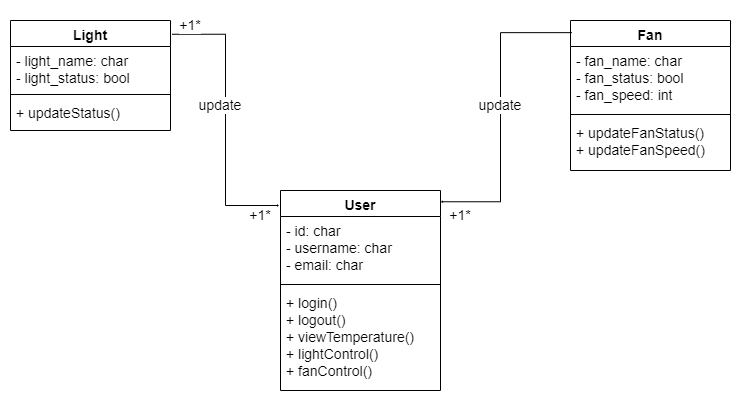

The diagram above was exported from draw.io. Its source (the exported page's mxGraphModel, read from the mxfile embedded in the PNG):
<mxGraphModel dx="1038" dy="489" grid="1" gridSize="10" guides="1" tooltips="1" connect="1" arrows="1" fold="1" page="1" pageScale="1" pageWidth="1200" pageHeight="1600" math="0" shadow="0">
  <root>
    <mxCell id="0" />
    <mxCell id="1" parent="0" />
    <mxCell id="xG1bJsb5copSgvmPYoyQ-14" style="edgeStyle=elbowEdgeStyle;rounded=0;orthogonalLoop=1;jettySize=auto;html=1;entryX=-0.007;entryY=0.075;entryDx=0;entryDy=0;entryPerimeter=0;fontSize=14;exitX=1.01;exitY=0.125;exitDx=0;exitDy=0;exitPerimeter=0;endSize=0;" parent="1" source="xG1bJsb5copSgvmPYoyQ-1" target="xG1bJsb5copSgvmPYoyQ-5" edge="1">
      <mxGeometry relative="1" as="geometry" />
    </mxCell>
    <mxCell id="xG1bJsb5copSgvmPYoyQ-1" value="Light" style="swimlane;fontStyle=1;align=center;verticalAlign=top;childLayout=stackLayout;horizontal=1;startSize=26;horizontalStack=0;resizeParent=1;resizeParentMax=0;resizeLast=0;collapsible=1;marginBottom=0;fontSize=14;" parent="1" vertex="1">
      <mxGeometry x="150" y="120" width="160" height="110" as="geometry" />
    </mxCell>
    <mxCell id="xG1bJsb5copSgvmPYoyQ-2" value="- light_name: char&#10;- light_status: bool" style="text;strokeColor=none;fillColor=none;align=left;verticalAlign=top;spacingLeft=4;spacingRight=4;overflow=hidden;rotatable=0;points=[[0,0.5],[1,0.5]];portConstraint=eastwest;fontSize=14;" parent="xG1bJsb5copSgvmPYoyQ-1" vertex="1">
      <mxGeometry y="26" width="160" height="44" as="geometry" />
    </mxCell>
    <mxCell id="xG1bJsb5copSgvmPYoyQ-3" value="" style="line;strokeWidth=1;fillColor=none;align=left;verticalAlign=middle;spacingTop=-1;spacingLeft=3;spacingRight=3;rotatable=0;labelPosition=right;points=[];portConstraint=eastwest;fontSize=14;" parent="xG1bJsb5copSgvmPYoyQ-1" vertex="1">
      <mxGeometry y="70" width="160" height="8" as="geometry" />
    </mxCell>
    <mxCell id="xG1bJsb5copSgvmPYoyQ-4" value="+ updateStatus()" style="text;strokeColor=none;fillColor=none;align=left;verticalAlign=top;spacingLeft=4;spacingRight=4;overflow=hidden;rotatable=0;points=[[0,0.5],[1,0.5]];portConstraint=eastwest;fontSize=14;" parent="xG1bJsb5copSgvmPYoyQ-1" vertex="1">
      <mxGeometry y="78" width="160" height="32" as="geometry" />
    </mxCell>
    <mxCell id="xG1bJsb5copSgvmPYoyQ-5" value="User" style="swimlane;fontStyle=1;align=center;verticalAlign=top;childLayout=stackLayout;horizontal=1;startSize=26;horizontalStack=0;resizeParent=1;resizeParentMax=0;resizeLast=0;collapsible=1;marginBottom=0;fontSize=14;" parent="1" vertex="1">
      <mxGeometry x="420" y="290" width="160" height="200" as="geometry">
        <mxRectangle x="440" y="300" width="60" height="26" as="alternateBounds" />
      </mxGeometry>
    </mxCell>
    <mxCell id="xG1bJsb5copSgvmPYoyQ-6" value="- id: char&#10;- username: char&#10;- email: char" style="text;strokeColor=none;fillColor=none;align=left;verticalAlign=top;spacingLeft=4;spacingRight=4;overflow=hidden;rotatable=0;points=[[0,0.5],[1,0.5]];portConstraint=eastwest;fontSize=14;" parent="xG1bJsb5copSgvmPYoyQ-5" vertex="1">
      <mxGeometry y="26" width="160" height="64" as="geometry" />
    </mxCell>
    <mxCell id="xG1bJsb5copSgvmPYoyQ-7" value="" style="line;strokeWidth=1;fillColor=none;align=left;verticalAlign=middle;spacingTop=-1;spacingLeft=3;spacingRight=3;rotatable=0;labelPosition=right;points=[];portConstraint=eastwest;fontSize=14;" parent="xG1bJsb5copSgvmPYoyQ-5" vertex="1">
      <mxGeometry y="90" width="160" height="8" as="geometry" />
    </mxCell>
    <mxCell id="xG1bJsb5copSgvmPYoyQ-8" value="+ login()&#10;+ logout()&#10;+ viewTemperature()&#10;+ lightControl()&#10;+ fanControl()" style="text;strokeColor=none;fillColor=none;align=left;verticalAlign=top;spacingLeft=4;spacingRight=4;overflow=hidden;rotatable=0;points=[[0,0.5],[1,0.5]];portConstraint=eastwest;fontSize=14;" parent="xG1bJsb5copSgvmPYoyQ-5" vertex="1">
      <mxGeometry y="98" width="160" height="102" as="geometry" />
    </mxCell>
    <mxCell id="xG1bJsb5copSgvmPYoyQ-9" value="Fan" style="swimlane;fontStyle=1;align=center;verticalAlign=top;childLayout=stackLayout;horizontal=1;startSize=26;horizontalStack=0;resizeParent=1;resizeParentMax=0;resizeLast=0;collapsible=1;marginBottom=0;fontSize=14;" parent="1" vertex="1">
      <mxGeometry x="710" y="120" width="160" height="150" as="geometry" />
    </mxCell>
    <mxCell id="xG1bJsb5copSgvmPYoyQ-10" value="- fan_name: char&#10;- fan_status: bool&#10;- fan_speed: int " style="text;strokeColor=none;fillColor=none;align=left;verticalAlign=top;spacingLeft=4;spacingRight=4;overflow=hidden;rotatable=0;points=[[0,0.5],[1,0.5]];portConstraint=eastwest;fontSize=14;" parent="xG1bJsb5copSgvmPYoyQ-9" vertex="1">
      <mxGeometry y="26" width="160" height="64" as="geometry" />
    </mxCell>
    <mxCell id="xG1bJsb5copSgvmPYoyQ-11" value="" style="line;strokeWidth=1;fillColor=none;align=left;verticalAlign=middle;spacingTop=-1;spacingLeft=3;spacingRight=3;rotatable=0;labelPosition=right;points=[];portConstraint=eastwest;fontSize=14;" parent="xG1bJsb5copSgvmPYoyQ-9" vertex="1">
      <mxGeometry y="90" width="160" height="8" as="geometry" />
    </mxCell>
    <mxCell id="xG1bJsb5copSgvmPYoyQ-12" value="+ updateFanStatus()&#10;+ updateFanSpeed()" style="text;strokeColor=none;fillColor=none;align=left;verticalAlign=top;spacingLeft=4;spacingRight=4;overflow=hidden;rotatable=0;points=[[0,0.5],[1,0.5]];portConstraint=eastwest;fontSize=14;" parent="xG1bJsb5copSgvmPYoyQ-9" vertex="1">
      <mxGeometry y="98" width="160" height="52" as="geometry" />
    </mxCell>
    <mxCell id="xG1bJsb5copSgvmPYoyQ-15" style="edgeStyle=elbowEdgeStyle;rounded=0;orthogonalLoop=1;jettySize=auto;html=1;entryX=-0.007;entryY=0.075;entryDx=0;entryDy=0;entryPerimeter=0;fontSize=14;exitX=0.008;exitY=0.081;exitDx=0;exitDy=0;exitPerimeter=0;endSize=0;" parent="1" source="xG1bJsb5copSgvmPYoyQ-9" edge="1">
      <mxGeometry relative="1" as="geometry">
        <mxPoint x="472.7199999999999" y="130" as="sourcePoint" />
        <mxPoint x="580.0000000000001" y="301.25" as="targetPoint" />
        <Array as="points">
          <mxPoint x="640" y="220" />
        </Array>
      </mxGeometry>
    </mxCell>
    <mxCell id="xG1bJsb5copSgvmPYoyQ-16" value="update" style="text;html=1;strokeColor=none;fillColor=none;align=center;verticalAlign=middle;whiteSpace=wrap;rounded=0;fontSize=14;labelBackgroundColor=default;" parent="1" vertex="1">
      <mxGeometry x="330" y="190" width="60" height="30" as="geometry" />
    </mxCell>
    <mxCell id="xG1bJsb5copSgvmPYoyQ-18" value="update" style="text;html=1;strokeColor=none;fillColor=none;align=center;verticalAlign=middle;whiteSpace=wrap;rounded=0;fontSize=14;labelBackgroundColor=default;" parent="1" vertex="1">
      <mxGeometry x="610" y="190" width="60" height="30" as="geometry" />
    </mxCell>
    <mxCell id="xG1bJsb5copSgvmPYoyQ-19" value="+1*" style="text;html=1;strokeColor=none;fillColor=none;align=center;verticalAlign=middle;whiteSpace=wrap;rounded=0;labelBackgroundColor=default;fontSize=14;" parent="1" vertex="1">
      <mxGeometry x="300" y="110" width="60" height="30" as="geometry" />
    </mxCell>
    <mxCell id="xG1bJsb5copSgvmPYoyQ-20" value="+1*" style="text;html=1;strokeColor=none;fillColor=none;align=center;verticalAlign=middle;whiteSpace=wrap;rounded=0;labelBackgroundColor=default;fontSize=14;" parent="1" vertex="1">
      <mxGeometry x="370" y="300" width="60" height="30" as="geometry" />
    </mxCell>
    <mxCell id="xG1bJsb5copSgvmPYoyQ-21" value="+1*" style="text;html=1;strokeColor=none;fillColor=none;align=center;verticalAlign=middle;whiteSpace=wrap;rounded=0;labelBackgroundColor=default;fontSize=14;" parent="1" vertex="1">
      <mxGeometry x="570" y="300" width="60" height="30" as="geometry" />
    </mxCell>
  </root>
</mxGraphModel>